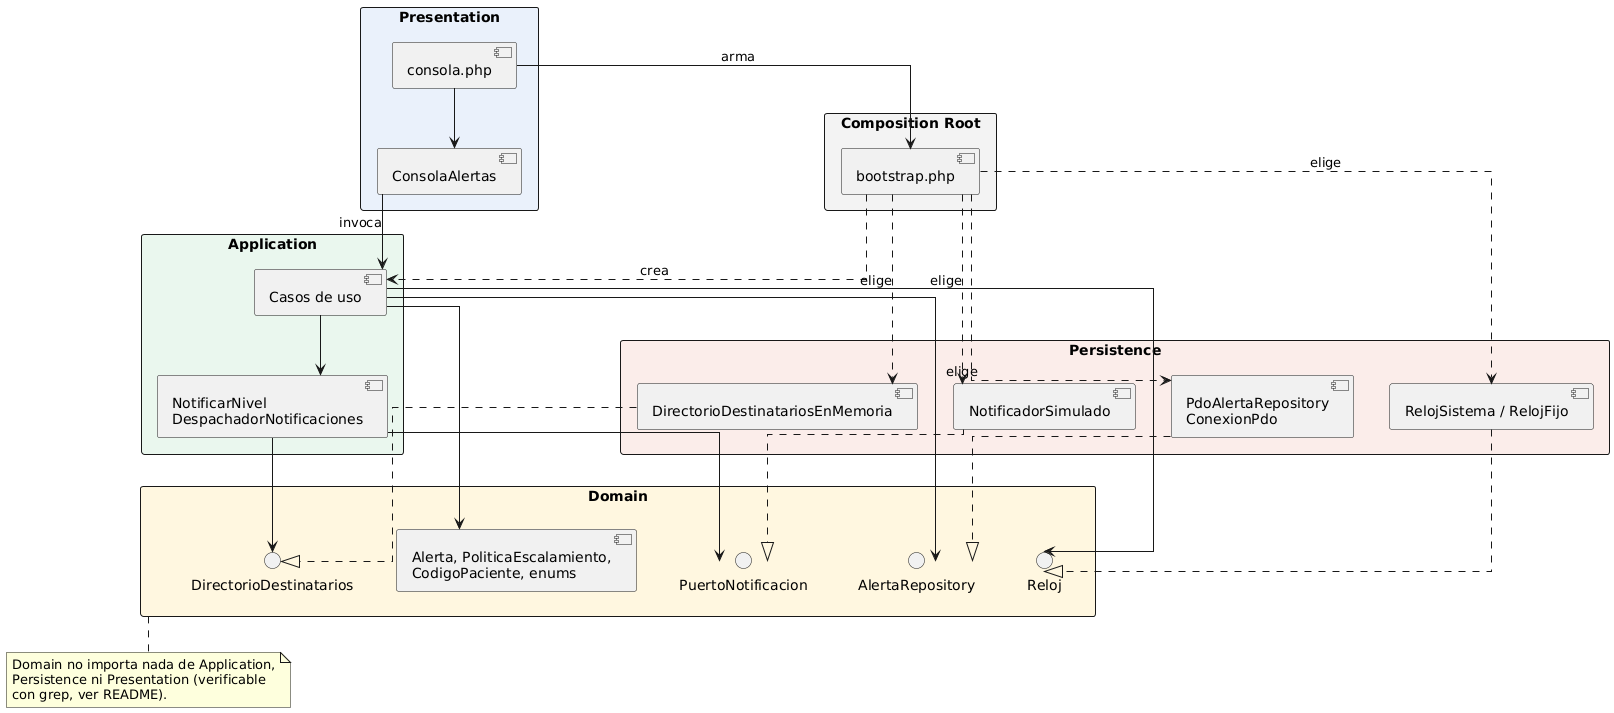

The diagram above was rendered by PlantUML. Its source (embedded in the PNG):
@startuml dependencias-capas
' Semana 3 - Dependencias entre capas: todas apuntan hacia el dominio
skinparam packageStyle rectangle
skinparam linetype ortho
package "Presentation" as P #EAF1FB {
  [consola.php] as C
  [ConsolaAlertas] as CA
}
package "Composition Root" as R #F3F3F3 {
  [bootstrap.php] as B
}
package "Application" as A #EAF7EE {
  [Casos de uso] as UC
  [NotificarNivel\nDespachadorNotificaciones] as SV
}
package "Domain" as D #FFF7E0 {
  [Alerta, PoliticaEscalamiento,\nCodigoPaciente, enums] as E
  interface "AlertaRepository" as IR
  interface "PuertoNotificacion" as IN
  interface "DirectorioDestinatarios" as ID
  interface "Reloj" as IRE
}
package "Persistence" as PE #FBEDEA {
  [PdoAlertaRepository\nConexionPdo] as PDO
  [NotificadorSimulado] as NS
  [DirectorioDestinatariosEnMemoria] as DM
  [RelojSistema / RelojFijo] as RL
}
C --> B : arma
C --> CA
CA --> UC : invoca
B ..> UC : crea
B ..> PDO : elige
B ..> NS : elige
B ..> DM : elige
B ..> RL : elige
UC --> SV
UC --> E
UC --> IR
UC --> IRE
SV --> IN
SV --> ID
PDO ..|> IR
NS ..|> IN
DM ..|> ID
RL ..|> IRE
note bottom of D
  Domain no importa nada de Application,
  Persistence ni Presentation (verificable
  con grep, ver README).
end note
@enduml